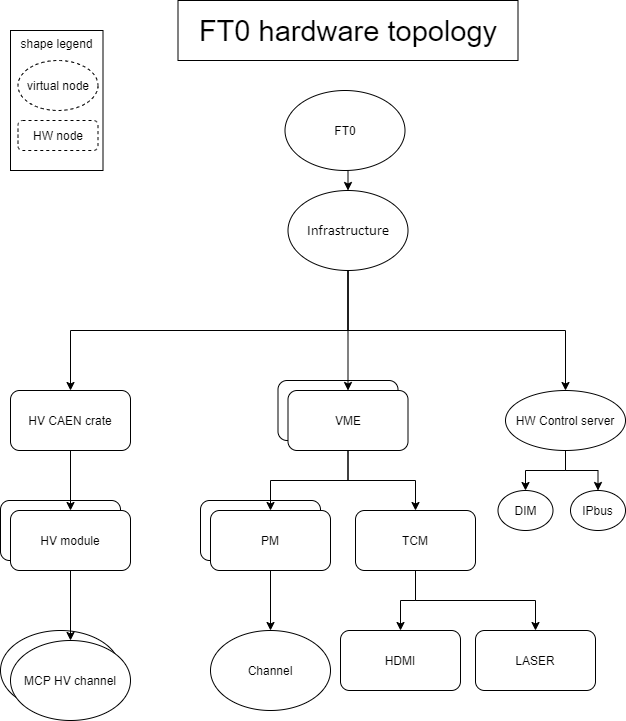

The diagram above was exported from draw.io. Its source (the exported page's mxGraphModel, read from the mxfile embedded in the PNG):
<mxGraphModel dx="2512" dy="1511" grid="1" gridSize="10" guides="1" tooltips="1" connect="1" arrows="1" fold="1" page="1" pageScale="1" pageWidth="1100" pageHeight="850" background="#ffffff" math="0" shadow="0">
  <root>
    <mxCell id="0" />
    <mxCell id="1" parent="0" />
    <mxCell id="pkQ9rNgRqkzeeI-YSMGI-11" style="edgeStyle=orthogonalEdgeStyle;rounded=0;orthogonalLoop=1;jettySize=auto;html=1;exitX=0.5;exitY=1;exitDx=0;exitDy=0;entryX=0.5;entryY=0;entryDx=0;entryDy=0;" parent="1" source="pkQ9rNgRqkzeeI-YSMGI-1" target="pkQ9rNgRqkzeeI-YSMGI-10" edge="1">
      <mxGeometry relative="1" as="geometry" />
    </mxCell>
    <mxCell id="pkQ9rNgRqkzeeI-YSMGI-1" value="FT0" style="ellipse;whiteSpace=wrap;html=1;" parent="1" vertex="1">
      <mxGeometry x="314.5" y="90" width="120" height="80" as="geometry" />
    </mxCell>
    <mxCell id="pkQ9rNgRqkzeeI-YSMGI-9" value="HV CAEN crate" style="rounded=1;whiteSpace=wrap;html=1;strokeWidth=1;" parent="1" vertex="1">
      <mxGeometry x="40" y="390" width="120" height="60" as="geometry" />
    </mxCell>
    <mxCell id="pkQ9rNgRqkzeeI-YSMGI-12" style="edgeStyle=orthogonalEdgeStyle;rounded=0;orthogonalLoop=1;jettySize=auto;html=1;exitX=0.5;exitY=1;exitDx=0;exitDy=0;entryX=0.5;entryY=0;entryDx=0;entryDy=0;" parent="1" source="pkQ9rNgRqkzeeI-YSMGI-10" target="pkQ9rNgRqkzeeI-YSMGI-9" edge="1">
      <mxGeometry relative="1" as="geometry" />
    </mxCell>
    <mxCell id="pkQ9rNgRqkzeeI-YSMGI-40" style="edgeStyle=orthogonalEdgeStyle;rounded=0;orthogonalLoop=1;jettySize=auto;html=1;exitX=0.5;exitY=1;exitDx=0;exitDy=0;entryX=0.5;entryY=0;entryDx=0;entryDy=0;" parent="1" source="pkQ9rNgRqkzeeI-YSMGI-10" target="pkQ9rNgRqkzeeI-YSMGI-39" edge="1">
      <mxGeometry relative="1" as="geometry" />
    </mxCell>
    <mxCell id="pkQ9rNgRqkzeeI-YSMGI-10" value="&lt;span style=&quot;font-family: &amp;#34;calibri&amp;#34; ; font-size: 14.6667px&quot;&gt;Infrastructure&lt;/span&gt;" style="ellipse;whiteSpace=wrap;html=1;strokeWidth=1;" parent="1" vertex="1">
      <mxGeometry x="317.5" y="190" width="120" height="80" as="geometry" />
    </mxCell>
    <mxCell id="pkQ9rNgRqkzeeI-YSMGI-18" value="" style="group" parent="1" vertex="1" connectable="0">
      <mxGeometry x="30" y="500" width="130" height="70" as="geometry" />
    </mxCell>
    <mxCell id="pkQ9rNgRqkzeeI-YSMGI-15" value="HV module" style="rounded=1;whiteSpace=wrap;html=1;strokeWidth=1;" parent="pkQ9rNgRqkzeeI-YSMGI-18" vertex="1">
      <mxGeometry width="120" height="60" as="geometry" />
    </mxCell>
    <mxCell id="pkQ9rNgRqkzeeI-YSMGI-17" value="HV module" style="rounded=1;whiteSpace=wrap;html=1;strokeWidth=1;" parent="pkQ9rNgRqkzeeI-YSMGI-18" vertex="1">
      <mxGeometry x="10" y="10" width="120" height="60" as="geometry" />
    </mxCell>
    <mxCell id="pkQ9rNgRqkzeeI-YSMGI-23" value="" style="group" parent="1" vertex="1" connectable="0">
      <mxGeometry x="30" y="630" width="130" height="90" as="geometry" />
    </mxCell>
    <mxCell id="pkQ9rNgRqkzeeI-YSMGI-19" value="HV channel" style="ellipse;whiteSpace=wrap;html=1;strokeWidth=1;" parent="pkQ9rNgRqkzeeI-YSMGI-23" vertex="1">
      <mxGeometry width="120" height="80" as="geometry" />
    </mxCell>
    <mxCell id="pkQ9rNgRqkzeeI-YSMGI-22" value="MCP HV channel" style="ellipse;whiteSpace=wrap;html=1;strokeWidth=1;" parent="pkQ9rNgRqkzeeI-YSMGI-23" vertex="1">
      <mxGeometry x="10" y="10" width="120" height="80" as="geometry" />
    </mxCell>
    <mxCell id="pkQ9rNgRqkzeeI-YSMGI-24" value="" style="edgeStyle=orthogonalEdgeStyle;rounded=0;orthogonalLoop=1;jettySize=auto;html=1;" parent="1" source="pkQ9rNgRqkzeeI-YSMGI-17" target="pkQ9rNgRqkzeeI-YSMGI-22" edge="1">
      <mxGeometry relative="1" as="geometry" />
    </mxCell>
    <mxCell id="pkQ9rNgRqkzeeI-YSMGI-27" style="edgeStyle=orthogonalEdgeStyle;rounded=0;orthogonalLoop=1;jettySize=auto;html=1;exitX=0.5;exitY=1;exitDx=0;exitDy=0;entryX=0.5;entryY=0;entryDx=0;entryDy=0;" parent="1" source="pkQ9rNgRqkzeeI-YSMGI-9" target="pkQ9rNgRqkzeeI-YSMGI-17" edge="1">
      <mxGeometry relative="1" as="geometry" />
    </mxCell>
    <mxCell id="pkQ9rNgRqkzeeI-YSMGI-29" value="" style="group" parent="1" vertex="1" connectable="0">
      <mxGeometry x="307.5" y="380" width="130" height="70" as="geometry" />
    </mxCell>
    <mxCell id="pkQ9rNgRqkzeeI-YSMGI-13" value="VME" style="rounded=1;whiteSpace=wrap;html=1;strokeWidth=1;" parent="pkQ9rNgRqkzeeI-YSMGI-29" vertex="1">
      <mxGeometry width="120" height="60" as="geometry" />
    </mxCell>
    <mxCell id="pkQ9rNgRqkzeeI-YSMGI-28" value="VME" style="rounded=1;whiteSpace=wrap;html=1;strokeWidth=1;" parent="pkQ9rNgRqkzeeI-YSMGI-29" vertex="1">
      <mxGeometry x="10" y="10" width="120" height="60" as="geometry" />
    </mxCell>
    <mxCell id="pkQ9rNgRqkzeeI-YSMGI-14" style="edgeStyle=orthogonalEdgeStyle;rounded=0;orthogonalLoop=1;jettySize=auto;html=1;exitX=0.5;exitY=1;exitDx=0;exitDy=0;entryX=0.5;entryY=0;entryDx=0;entryDy=0;" parent="1" source="pkQ9rNgRqkzeeI-YSMGI-10" target="pkQ9rNgRqkzeeI-YSMGI-28" edge="1">
      <mxGeometry relative="1" as="geometry" />
    </mxCell>
    <mxCell id="pkQ9rNgRqkzeeI-YSMGI-32" value="" style="group" parent="1" vertex="1" connectable="0">
      <mxGeometry x="230" y="500" width="130" height="70" as="geometry" />
    </mxCell>
    <mxCell id="pkQ9rNgRqkzeeI-YSMGI-30" value="PM" style="rounded=1;whiteSpace=wrap;html=1;strokeWidth=1;" parent="pkQ9rNgRqkzeeI-YSMGI-32" vertex="1">
      <mxGeometry width="120" height="60" as="geometry" />
    </mxCell>
    <mxCell id="pkQ9rNgRqkzeeI-YSMGI-31" value="PM" style="rounded=1;whiteSpace=wrap;html=1;strokeWidth=1;" parent="pkQ9rNgRqkzeeI-YSMGI-32" vertex="1">
      <mxGeometry x="10" y="10" width="120" height="60" as="geometry" />
    </mxCell>
    <mxCell id="pkQ9rNgRqkzeeI-YSMGI-33" value="" style="edgeStyle=orthogonalEdgeStyle;rounded=0;orthogonalLoop=1;jettySize=auto;html=1;" parent="1" source="pkQ9rNgRqkzeeI-YSMGI-28" target="pkQ9rNgRqkzeeI-YSMGI-31" edge="1">
      <mxGeometry relative="1" as="geometry" />
    </mxCell>
    <mxCell id="pkQ9rNgRqkzeeI-YSMGI-50" value="" style="edgeStyle=orthogonalEdgeStyle;rounded=0;orthogonalLoop=1;jettySize=auto;html=1;fontSize=29;exitX=0.5;exitY=1;exitDx=0;exitDy=0;" parent="1" source="pkQ9rNgRqkzeeI-YSMGI-34" target="pkQ9rNgRqkzeeI-YSMGI-49" edge="1">
      <mxGeometry relative="1" as="geometry" />
    </mxCell>
    <mxCell id="PhSNEGDVdglhJdOUsm4o-2" style="edgeStyle=orthogonalEdgeStyle;rounded=0;orthogonalLoop=1;jettySize=auto;html=1;exitX=0.5;exitY=1;exitDx=0;exitDy=0;entryX=0.5;entryY=0;entryDx=0;entryDy=0;" edge="1" parent="1" source="pkQ9rNgRqkzeeI-YSMGI-34" target="PhSNEGDVdglhJdOUsm4o-1">
      <mxGeometry relative="1" as="geometry" />
    </mxCell>
    <mxCell id="pkQ9rNgRqkzeeI-YSMGI-34" value="TCM" style="rounded=1;whiteSpace=wrap;html=1;strokeWidth=1;" parent="1" vertex="1">
      <mxGeometry x="385" y="510" width="120" height="60" as="geometry" />
    </mxCell>
    <mxCell id="pkQ9rNgRqkzeeI-YSMGI-35" style="edgeStyle=orthogonalEdgeStyle;rounded=0;orthogonalLoop=1;jettySize=auto;html=1;exitX=0.5;exitY=1;exitDx=0;exitDy=0;" parent="1" source="pkQ9rNgRqkzeeI-YSMGI-28" target="pkQ9rNgRqkzeeI-YSMGI-34" edge="1">
      <mxGeometry relative="1" as="geometry" />
    </mxCell>
    <mxCell id="pkQ9rNgRqkzeeI-YSMGI-36" value="Channel" style="ellipse;whiteSpace=wrap;html=1;strokeWidth=1;" parent="1" vertex="1">
      <mxGeometry x="240" y="630" width="120" height="80" as="geometry" />
    </mxCell>
    <mxCell id="pkQ9rNgRqkzeeI-YSMGI-37" value="" style="edgeStyle=orthogonalEdgeStyle;rounded=0;orthogonalLoop=1;jettySize=auto;html=1;" parent="1" source="pkQ9rNgRqkzeeI-YSMGI-31" target="pkQ9rNgRqkzeeI-YSMGI-36" edge="1">
      <mxGeometry relative="1" as="geometry" />
    </mxCell>
    <mxCell id="pkQ9rNgRqkzeeI-YSMGI-42" style="edgeStyle=orthogonalEdgeStyle;rounded=0;orthogonalLoop=1;jettySize=auto;html=1;exitX=0.5;exitY=1;exitDx=0;exitDy=0;" parent="1" source="pkQ9rNgRqkzeeI-YSMGI-39" target="pkQ9rNgRqkzeeI-YSMGI-41" edge="1">
      <mxGeometry relative="1" as="geometry" />
    </mxCell>
    <mxCell id="pkQ9rNgRqkzeeI-YSMGI-45" style="edgeStyle=orthogonalEdgeStyle;rounded=0;orthogonalLoop=1;jettySize=auto;html=1;exitX=0.5;exitY=1;exitDx=0;exitDy=0;" parent="1" source="pkQ9rNgRqkzeeI-YSMGI-39" target="pkQ9rNgRqkzeeI-YSMGI-43" edge="1">
      <mxGeometry relative="1" as="geometry" />
    </mxCell>
    <mxCell id="pkQ9rNgRqkzeeI-YSMGI-39" value="HW Control server" style="ellipse;whiteSpace=wrap;html=1;strokeWidth=1;" parent="1" vertex="1">
      <mxGeometry x="535" y="390" width="120" height="60" as="geometry" />
    </mxCell>
    <mxCell id="pkQ9rNgRqkzeeI-YSMGI-41" value="DIM" style="ellipse;whiteSpace=wrap;html=1;strokeWidth=1;" parent="1" vertex="1">
      <mxGeometry x="527.5" y="490" width="55" height="40" as="geometry" />
    </mxCell>
    <mxCell id="pkQ9rNgRqkzeeI-YSMGI-43" value="IPbus" style="ellipse;whiteSpace=wrap;html=1;strokeWidth=1;" parent="1" vertex="1">
      <mxGeometry x="600" y="490" width="55" height="40" as="geometry" />
    </mxCell>
    <mxCell id="pkQ9rNgRqkzeeI-YSMGI-47" value="FT0 hardware topology" style="rounded=0;whiteSpace=wrap;html=1;strokeWidth=1;fontSize=29;" parent="1" vertex="1">
      <mxGeometry x="207.5" width="340" height="60" as="geometry" />
    </mxCell>
    <mxCell id="pkQ9rNgRqkzeeI-YSMGI-49" value="LASER" style="rounded=1;whiteSpace=wrap;html=1;strokeWidth=1;" parent="1" vertex="1">
      <mxGeometry x="505" y="630" width="120" height="60" as="geometry" />
    </mxCell>
    <mxCell id="3zmxTBzfNqxB_4zVyvNH-5" value="" style="group" parent="1" vertex="1" connectable="0">
      <mxGeometry x="40" y="30" width="92.5" height="140" as="geometry" />
    </mxCell>
    <mxCell id="3zmxTBzfNqxB_4zVyvNH-1" value="virtual node" style="ellipse;whiteSpace=wrap;html=1;strokeWidth=1;fontSize=12;align=center;dashed=1;" parent="3zmxTBzfNqxB_4zVyvNH-5" vertex="1">
      <mxGeometry x="7.5" y="30" width="80" height="50" as="geometry" />
    </mxCell>
    <mxCell id="3zmxTBzfNqxB_4zVyvNH-3" value="HW node" style="rounded=1;whiteSpace=wrap;html=1;dashed=1;strokeColor=#000000;strokeWidth=1;fillColor=none;fontSize=12;fontColor=#000000;align=center;" parent="3zmxTBzfNqxB_4zVyvNH-5" vertex="1">
      <mxGeometry x="7.5" y="90" width="80" height="30" as="geometry" />
    </mxCell>
    <mxCell id="3zmxTBzfNqxB_4zVyvNH-4" value="shape legend" style="rounded=0;whiteSpace=wrap;html=1;strokeColor=#000000;strokeWidth=1;fillColor=none;fontSize=12;fontColor=#000000;align=center;verticalAlign=top;" parent="3zmxTBzfNqxB_4zVyvNH-5" vertex="1">
      <mxGeometry width="92.5" height="140" as="geometry" />
    </mxCell>
    <mxCell id="PhSNEGDVdglhJdOUsm4o-1" value="HDMI" style="rounded=1;whiteSpace=wrap;html=1;strokeWidth=1;" vertex="1" parent="1">
      <mxGeometry x="370" y="630" width="120" height="60" as="geometry" />
    </mxCell>
    <mxCell id="PhSNEGDVdglhJdOUsm4o-3" style="edgeStyle=orthogonalEdgeStyle;rounded=0;orthogonalLoop=1;jettySize=auto;html=1;exitX=0.5;exitY=1;exitDx=0;exitDy=0;" edge="1" parent="1" source="pkQ9rNgRqkzeeI-YSMGI-49" target="pkQ9rNgRqkzeeI-YSMGI-49">
      <mxGeometry relative="1" as="geometry" />
    </mxCell>
  </root>
</mxGraphModel>